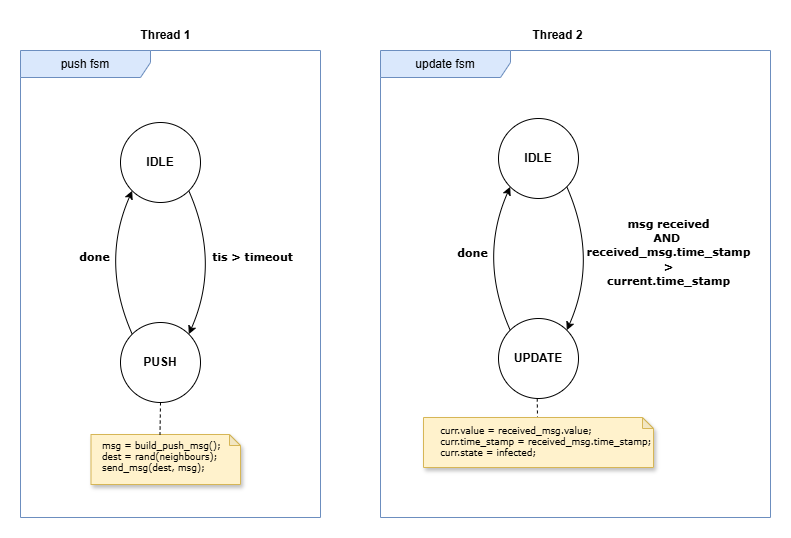

The diagram above was exported from draw.io. Its source (the exported page's mxGraphModel, read from the mxfile embedded in the PNG):
<mxGraphModel dx="1428" dy="841" grid="1" gridSize="10" guides="1" tooltips="1" connect="1" arrows="1" fold="1" page="1" pageScale="1" pageWidth="1169" pageHeight="827" math="0" shadow="0">
  <root>
    <mxCell id="0" />
    <mxCell id="1" parent="0" />
    <mxCell id="Hqd2NCUbn2LUp30KCKR9-16" value="" style="shape=note;whiteSpace=wrap;html=1;backgroundOutline=1;darkOpacity=0.05;size=11;fillColor=#fff2cc;strokeColor=#d6b656;shadow=1;" parent="1" vertex="1">
      <mxGeometry x="220.5" y="597" width="149.5" height="50" as="geometry" />
    </mxCell>
    <mxCell id="Hqd2NCUbn2LUp30KCKR9-1" value="&lt;b&gt;IDLE&lt;/b&gt;" style="ellipse;whiteSpace=wrap;html=1;aspect=fixed;" parent="1" vertex="1">
      <mxGeometry x="250" y="285" width="80" height="80" as="geometry" />
    </mxCell>
    <mxCell id="Hqd2NCUbn2LUp30KCKR9-3" value="&lt;b&gt;PUSH&lt;/b&gt;" style="ellipse;whiteSpace=wrap;html=1;aspect=fixed;" parent="1" vertex="1">
      <mxGeometry x="250" y="485" width="80" height="80" as="geometry" />
    </mxCell>
    <mxCell id="Hqd2NCUbn2LUp30KCKR9-9" value="" style="endArrow=classic;html=1;rounded=0;exitX=1;exitY=1;exitDx=0;exitDy=0;entryX=1;entryY=0;entryDx=0;entryDy=0;curved=1;" parent="1" source="Hqd2NCUbn2LUp30KCKR9-1" target="Hqd2NCUbn2LUp30KCKR9-3" edge="1">
      <mxGeometry width="50" height="50" relative="1" as="geometry">
        <mxPoint x="350" y="355" as="sourcePoint" />
        <mxPoint x="400" y="305" as="targetPoint" />
        <Array as="points">
          <mxPoint x="350" y="425" />
        </Array>
      </mxGeometry>
    </mxCell>
    <mxCell id="Hqd2NCUbn2LUp30KCKR9-10" value="" style="endArrow=classic;html=1;rounded=0;exitX=0;exitY=0;exitDx=0;exitDy=0;entryX=0;entryY=1;entryDx=0;entryDy=0;curved=1;" parent="1" source="Hqd2NCUbn2LUp30KCKR9-3" target="Hqd2NCUbn2LUp30KCKR9-1" edge="1">
      <mxGeometry width="50" height="50" relative="1" as="geometry">
        <mxPoint x="310" y="435" as="sourcePoint" />
        <mxPoint x="360" y="385" as="targetPoint" />
        <Array as="points">
          <mxPoint x="230" y="425" />
        </Array>
      </mxGeometry>
    </mxCell>
    <mxCell id="Hqd2NCUbn2LUp30KCKR9-12" value="push fsm" style="shape=umlFrame;whiteSpace=wrap;html=1;pointerEvents=0;width=130;height=27;fillColor=#dae8fc;strokeColor=#6c8ebf;shadow=0;" parent="1" vertex="1">
      <mxGeometry x="150" y="213" width="300" height="467" as="geometry" />
    </mxCell>
    <mxCell id="Hqd2NCUbn2LUp30KCKR9-13" value="&lt;font style=&quot;font-size: 11px;&quot; face=&quot;Verdana&quot;&gt;&lt;b&gt;tis &amp;gt; timeout&lt;/b&gt;&lt;/font&gt;" style="text;html=1;align=center;verticalAlign=middle;resizable=0;points=[];autosize=1;strokeColor=none;fillColor=none;" parent="1" vertex="1">
      <mxGeometry x="332" y="405" width="100" height="30" as="geometry" />
    </mxCell>
    <mxCell id="Hqd2NCUbn2LUp30KCKR9-14" value="&lt;font face=&quot;Verdana&quot;&gt;&lt;span style=&quot;font-size: 11px;&quot;&gt;&lt;b&gt;done&lt;/b&gt;&lt;/span&gt;&lt;/font&gt;" style="text;html=1;align=center;verticalAlign=middle;resizable=0;points=[];autosize=1;strokeColor=none;fillColor=none;" parent="1" vertex="1">
      <mxGeometry x="199" y="405" width="50" height="30" as="geometry" />
    </mxCell>
    <mxCell id="Hqd2NCUbn2LUp30KCKR9-18" value="&lt;b&gt;IDLE&lt;/b&gt;" style="ellipse;whiteSpace=wrap;html=1;aspect=fixed;" parent="1" vertex="1">
      <mxGeometry x="628" y="281" width="80" height="80" as="geometry" />
    </mxCell>
    <mxCell id="Hqd2NCUbn2LUp30KCKR9-19" value="&lt;b&gt;UPDATE&lt;/b&gt;" style="ellipse;whiteSpace=wrap;html=1;aspect=fixed;" parent="1" vertex="1">
      <mxGeometry x="628" y="481" width="80" height="80" as="geometry" />
    </mxCell>
    <mxCell id="Hqd2NCUbn2LUp30KCKR9-20" value="" style="endArrow=classic;html=1;rounded=0;exitX=1;exitY=1;exitDx=0;exitDy=0;entryX=1;entryY=0;entryDx=0;entryDy=0;curved=1;" parent="1" source="Hqd2NCUbn2LUp30KCKR9-18" target="Hqd2NCUbn2LUp30KCKR9-19" edge="1">
      <mxGeometry width="50" height="50" relative="1" as="geometry">
        <mxPoint x="728" y="351" as="sourcePoint" />
        <mxPoint x="778" y="301" as="targetPoint" />
        <Array as="points">
          <mxPoint x="728" y="421" />
        </Array>
      </mxGeometry>
    </mxCell>
    <mxCell id="Hqd2NCUbn2LUp30KCKR9-21" value="" style="endArrow=classic;html=1;rounded=0;exitX=0;exitY=0;exitDx=0;exitDy=0;entryX=0;entryY=1;entryDx=0;entryDy=0;curved=1;" parent="1" source="Hqd2NCUbn2LUp30KCKR9-19" target="Hqd2NCUbn2LUp30KCKR9-18" edge="1">
      <mxGeometry width="50" height="50" relative="1" as="geometry">
        <mxPoint x="688" y="431" as="sourcePoint" />
        <mxPoint x="738" y="381" as="targetPoint" />
        <Array as="points">
          <mxPoint x="608" y="421" />
        </Array>
      </mxGeometry>
    </mxCell>
    <mxCell id="Hqd2NCUbn2LUp30KCKR9-22" value="update fsm" style="shape=umlFrame;whiteSpace=wrap;html=1;pointerEvents=0;width=130;height=27;fillColor=#dae8fc;strokeColor=#6c8ebf;shadow=0;" parent="1" vertex="1">
      <mxGeometry x="510" y="213" width="390" height="467" as="geometry" />
    </mxCell>
    <mxCell id="Hqd2NCUbn2LUp30KCKR9-23" value="&lt;b&gt;&lt;font face=&quot;Verdana&quot;&gt;&lt;font style=&quot;font-size: 11px;&quot;&gt;msg received&lt;br&gt;AND&amp;nbsp;&lt;br&gt;&lt;/font&gt;&lt;span style=&quot;color: light-dark(rgb(0, 0, 0), rgb(255, 255, 255)); text-align: left; background-color: transparent;&quot;&gt;&lt;font style=&quot;font-size: 11px;&quot;&gt;received_msg.time_stamp&lt;/font&gt;&lt;/span&gt;&lt;/font&gt;&lt;/b&gt;&lt;div&gt;&lt;span style=&quot;color: light-dark(rgb(0, 0, 0), rgb(255, 255, 255)); text-align: left; background-color: transparent;&quot;&gt;&lt;b&gt;&lt;font style=&quot;font-size: 11px;&quot; face=&quot;Verdana&quot;&gt;&amp;nbsp;&amp;gt;&amp;nbsp;&lt;/font&gt;&lt;/b&gt;&lt;/span&gt;&lt;div&gt;&lt;b&gt;&lt;font style=&quot;font-size: 11px;&quot; face=&quot;Verdana&quot;&gt;&lt;span style=&quot;text-align: left;&quot;&gt;current&lt;/span&gt;&lt;span style=&quot;color: light-dark(rgb(0, 0, 0), rgb(255, 255, 255)); text-align: left; background-color: transparent;&quot;&gt;.time_stamp&lt;/span&gt;&lt;/font&gt;&lt;/b&gt;&lt;font style=&quot;font-size: 11px;&quot; face=&quot;Verdana&quot;&gt;&lt;b&gt;&lt;/b&gt;&lt;/font&gt;&lt;/div&gt;&lt;/div&gt;" style="text;html=1;align=center;verticalAlign=middle;resizable=0;points=[];autosize=1;strokeColor=none;fillColor=none;" parent="1" vertex="1">
      <mxGeometry x="703" y="370" width="190" height="90" as="geometry" />
    </mxCell>
    <mxCell id="Hqd2NCUbn2LUp30KCKR9-24" value="&lt;font&gt;&lt;span style=&quot;font-size: 11px;&quot;&gt;&lt;b&gt;done&lt;/b&gt;&lt;/span&gt;&lt;/font&gt;" style="text;html=1;align=center;verticalAlign=middle;resizable=0;points=[];autosize=1;strokeColor=none;fillColor=none;fontFamily=Verdana;" parent="1" vertex="1">
      <mxGeometry x="577" y="401" width="50" height="30" as="geometry" />
    </mxCell>
    <UserObject label="&lt;font face=&quot;Verdana&quot; style=&quot;forced-color-adjust: none; color: rgb(0, 0, 0); font-style: normal; font-variant-ligatures: normal; font-variant-caps: normal; font-weight: 400; letter-spacing: normal; orphans: 2; text-align: left; text-indent: 0px; text-transform: none; widows: 2; word-spacing: 0px; -webkit-text-stroke-width: 0px; white-space: nowrap; background-color: rgb(236, 236, 236); text-decoration-thickness: initial; text-decoration-style: initial; text-decoration-color: initial; font-size: 9px;&quot;&gt;&lt;div style=&quot;forced-color-adjust: none;&quot;&gt;msg = build_push_msg();&lt;/div&gt;&lt;div style=&quot;forced-color-adjust: none;&quot;&gt;dest = rand(neighbours);&lt;/div&gt;&lt;div style=&quot;forced-color-adjust: none;&quot;&gt;send_msg(dest, msg);&lt;/div&gt;&lt;/font&gt;" link="&lt;font face=&quot;Verdana&quot; style=&quot;forced-color-adjust: none; color: rgb(0, 0, 0); font-style: normal; font-variant-ligatures: normal; font-variant-caps: normal; font-weight: 400; letter-spacing: normal; orphans: 2; text-align: left; text-indent: 0px; text-transform: none; widows: 2; word-spacing: 0px; -webkit-text-stroke-width: 0px; white-space: nowrap; background-color: rgb(236, 236, 236); text-decoration-thickness: initial; text-decoration-style: initial; text-decoration-color: initial; font-size: 9px;&quot;&gt;&lt;div style=&quot;forced-color-adjust: none;&quot;&gt;&lt;br class=&quot;Apple-interchange-newline&quot;&gt;current = node_instance[received_msg.subject];&lt;/div&gt;&lt;div style=&quot;forced-color-adjust: none; font-weight: bold;&quot;&gt;&lt;b style=&quot;forced-color-adjust: none; background-color: transparent; color: light-dark(rgb(0, 0, 0), rgb(255, 255, 255));&quot;&gt;if&amp;nbsp;&lt;/b&gt;&lt;span style=&quot;forced-color-adjust: none; background-color: transparent; color: light-dark(rgb(0, 0, 0), rgb(255, 255, 255)); font-weight: normal;&quot;&gt;(received_msg.time_stamp &amp;gt;&amp;nbsp;&lt;/span&gt;&lt;span style=&quot;forced-color-adjust: none; font-weight: 400;&quot;&gt;current&lt;/span&gt;&lt;span style=&quot;forced-color-adjust: none; background-color: transparent; color: light-dark(rgb(0, 0, 0), rgb(255, 255, 255)); font-weight: normal;&quot;&gt;.time_stamp)&lt;/span&gt;&lt;/div&gt;&lt;div style=&quot;forced-color-adjust: none; font-weight: bold;&quot;&gt;&lt;span style=&quot;forced-color-adjust: none; background-color: transparent; color: light-dark(rgb(0, 0, 0), rgb(255, 255, 255)); font-weight: normal;&quot;&gt;&amp;nbsp; &amp;nbsp; &amp;nbsp; current.value = received_msg.value;&lt;/span&gt;&lt;/div&gt;&lt;div style=&quot;forced-color-adjust: none; font-weight: bold;&quot;&gt;&lt;span style=&quot;forced-color-adjust: none; background-color: transparent; color: light-dark(rgb(0, 0, 0), rgb(255, 255, 255)); font-weight: normal;&quot;&gt;&amp;nbsp; &amp;nbsp; &amp;nbsp; current.time_stamp =&amp;nbsp;&lt;/span&gt;&lt;span style=&quot;forced-color-adjust: none; background-color: transparent; color: light-dark(rgb(0, 0, 0), rgb(255, 255, 255)); font-weight: normal;&quot;&gt;received_msg.time_stamp;&lt;/span&gt;&lt;span style=&quot;forced-color-adjust: none; background-color: transparent; color: light-dark(rgb(0, 0, 0), rgb(255, 255, 255)); font-weight: normal;&quot;&gt;&amp;nbsp;&lt;/span&gt;&lt;/div&gt;&lt;div style=&quot;forced-color-adjust: none; font-weight: bold;&quot;&gt;&lt;span style=&quot;forced-color-adjust: none; background-color: transparent; color: light-dark(rgb(0, 0, 0), rgb(255, 255, 255)); font-weight: normal;&quot;&gt;&amp;nbsp; &amp;nbsp; &amp;nbsp; current.state = infected;&lt;/span&gt;&lt;/div&gt;&lt;div style=&quot;forced-color-adjust: none; font-weight: bold;&quot;&gt;&lt;span style=&quot;forced-color-adjust: none; background-color: transparent; color: light-dark(rgb(0, 0, 0), rgb(255, 255, 255)); font-weight: normal;&quot;&gt;&amp;nbsp; &amp;nbsp; &amp;nbsp;&lt;span&gt;&amp;nbsp;&lt;/span&gt;&lt;/span&gt;&lt;span style=&quot;forced-color-adjust: none; background-color: transparent; color: light-dark(rgb(0, 0, 0), rgb(255, 255, 255)); font-weight: normal;&quot;&gt;node_instance[received_msg.subject] =&amp;nbsp;&lt;/span&gt;&lt;span style=&quot;forced-color-adjust: none; background-color: transparent; color: light-dark(rgb(0, 0, 0), rgb(255, 255, 255)); font-weight: normal;&quot;&gt;current&lt;/span&gt;&lt;span style=&quot;forced-color-adjust: none; background-color: transparent; color: light-dark(rgb(0, 0, 0), rgb(255, 255, 255)); font-weight: normal;&quot;&gt;&amp;nbsp;&lt;/span&gt;&lt;span style=&quot;forced-color-adjust: none; background-color: transparent; color: light-dark(rgb(0, 0, 0), rgb(255, 255, 255)); font-weight: normal;&quot;&gt;;&lt;/span&gt;&lt;/div&gt;&lt;/font&gt;&lt;br class=&quot;Apple-interchange-newline&quot;&gt;" id="Hqd2NCUbn2LUp30KCKR9-26">
      <mxCell style="text;whiteSpace=wrap;html=1;" parent="1" vertex="1">
        <mxGeometry x="229.5" y="597" width="120" height="45" as="geometry" />
      </mxCell>
    </UserObject>
    <mxCell id="Hqd2NCUbn2LUp30KCKR9-28" value="" style="endArrow=none;dashed=1;html=1;rounded=0;entryX=0.5;entryY=0;entryDx=0;entryDy=0;exitX=0.5;exitY=1;exitDx=0;exitDy=0;" parent="1" source="Hqd2NCUbn2LUp30KCKR9-3" target="Hqd2NCUbn2LUp30KCKR9-26" edge="1">
      <mxGeometry width="50" height="50" relative="1" as="geometry">
        <mxPoint x="320" y="550" as="sourcePoint" />
        <mxPoint x="370" y="500" as="targetPoint" />
      </mxGeometry>
    </mxCell>
    <mxCell id="Hqd2NCUbn2LUp30KCKR9-29" value="" style="endArrow=none;dashed=1;html=1;rounded=0;exitX=0.5;exitY=1;exitDx=0;exitDy=0;" parent="1" edge="1">
      <mxGeometry width="50" height="50" relative="1" as="geometry">
        <mxPoint x="666.72" y="561" as="sourcePoint" />
        <mxPoint x="667" y="580" as="targetPoint" />
      </mxGeometry>
    </mxCell>
    <mxCell id="Hqd2NCUbn2LUp30KCKR9-30" value="&lt;b&gt;Thread 1&lt;/b&gt;" style="text;html=1;align=center;verticalAlign=middle;resizable=0;points=[];autosize=1;strokeColor=none;fillColor=none;" parent="1" vertex="1">
      <mxGeometry x="260" y="183" width="70" height="30" as="geometry" />
    </mxCell>
    <mxCell id="Hqd2NCUbn2LUp30KCKR9-31" value="&lt;b&gt;Thread 2&lt;/b&gt;" style="text;html=1;align=center;verticalAlign=middle;resizable=0;points=[];autosize=1;strokeColor=none;fillColor=none;" parent="1" vertex="1">
      <mxGeometry x="652" y="183" width="70" height="30" as="geometry" />
    </mxCell>
    <mxCell id="Hqd2NCUbn2LUp30KCKR9-32" value="&lt;div style=&quot;font-family: Verdana; font-size: 9px; text-align: left; text-wrap-mode: nowrap; font-weight: bold;&quot;&gt;&lt;span style=&quot;background-color: transparent; color: light-dark(rgb(0, 0, 0), rgb(255, 255, 255)); font-weight: normal;&quot;&gt;&amp;nbsp; &amp;nbsp; &amp;nbsp; curr.value = received_msg.value;&lt;/span&gt;&lt;/div&gt;&lt;div style=&quot;font-family: Verdana; font-size: 9px; text-align: left; text-wrap-mode: nowrap; font-weight: bold;&quot;&gt;&lt;span style=&quot;background-color: transparent; color: light-dark(rgb(0, 0, 0), rgb(255, 255, 255)); font-weight: normal;&quot;&gt;&amp;nbsp; &amp;nbsp; &amp;nbsp;&amp;nbsp;&lt;/span&gt;&lt;span style=&quot;font-weight: 400;&quot;&gt;curr&lt;/span&gt;&lt;span style=&quot;background-color: transparent; color: light-dark(rgb(0, 0, 0), rgb(255, 255, 255)); font-weight: normal;&quot;&gt;.time_stamp =&amp;nbsp;&lt;/span&gt;&lt;span style=&quot;background-color: transparent; color: light-dark(rgb(0, 0, 0), rgb(255, 255, 255)); font-weight: normal;&quot;&gt;received_msg.time_stamp;&lt;/span&gt;&lt;span style=&quot;background-color: transparent; color: light-dark(rgb(0, 0, 0), rgb(255, 255, 255)); font-weight: normal;&quot;&gt;&amp;nbsp;&lt;/span&gt;&lt;/div&gt;&lt;div style=&quot;font-family: Verdana; font-size: 9px; text-align: left; text-wrap-mode: nowrap; font-weight: bold;&quot;&gt;&lt;span style=&quot;background-color: transparent; color: light-dark(rgb(0, 0, 0), rgb(255, 255, 255)); font-weight: normal;&quot;&gt;&amp;nbsp; &amp;nbsp; &amp;nbsp;&amp;nbsp;&lt;/span&gt;&lt;span style=&quot;font-weight: 400;&quot;&gt;curr&lt;/span&gt;&lt;span style=&quot;background-color: transparent; color: light-dark(rgb(0, 0, 0), rgb(255, 255, 255)); font-weight: normal;&quot;&gt;.state = infected;&lt;/span&gt;&lt;/div&gt;" style="shape=note;whiteSpace=wrap;html=1;backgroundOutline=1;darkOpacity=0.05;size=11;fillColor=#fff2cc;strokeColor=#d6b656;shadow=1;" parent="1" vertex="1">
      <mxGeometry x="553" y="580" width="230" height="50" as="geometry" />
    </mxCell>
  </root>
</mxGraphModel>